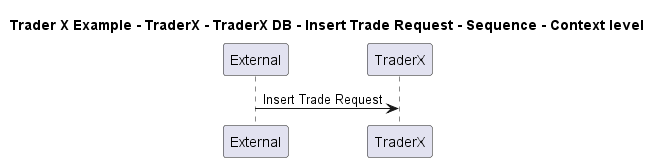

The diagram above was rendered by PlantUML. Its source (embedded in the PNG):
@startuml

title Trader X Example - TraderX - TraderX DB - Insert Trade Request - Sequence - Context level

participant "External" as C4InterFlow.SoftwareSystems.ExternalSystem
participant "TraderX" as TraderXExample.SoftwareSystems.TraderX

C4InterFlow.SoftwareSystems.ExternalSystem -> TraderXExample.SoftwareSystems.TraderX : Insert Trade Request


@enduml